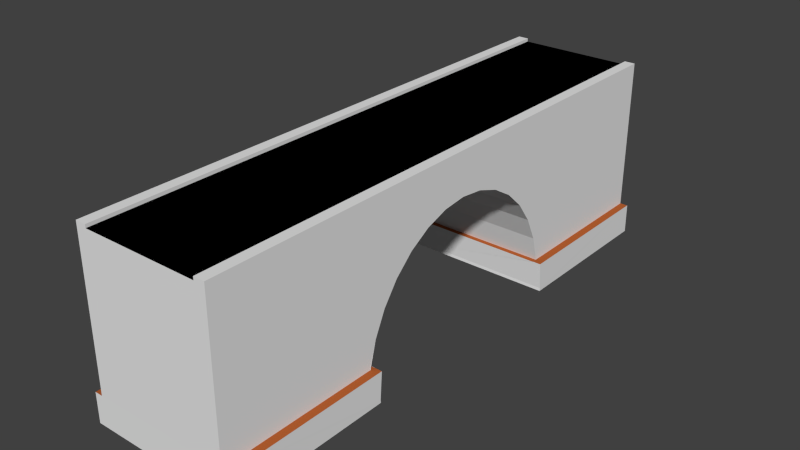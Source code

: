 # Source: Ponte.blend  (saved by Blender 2.76.0; exported with 4.5.12 LTS)
import bpy
from mathutils import Matrix  # noqa: F401  (used for matrix-valued properties, if any)

bpy.ops.wm.read_factory_settings(use_empty=True)
scene = bpy.context.scene
scene.name = 'Scene'

# ---- collections
col_collection_1 = bpy.data.collections.new('Collection 1'); scene.collection.children.link(col_collection_1)

# ---- materials (node trees are filled in below, after node groups)
mat_material_cimento = bpy.data.materials.new('Material_Cimento')
mat_material_cimento.alpha_threshold = 0.0
mat_material_cimento.use_transparent_shadow = False
mat_material_cimento.roughness = 0.5
mat_material_cimento.specular_intensity = 0.125
mat_material_cimento.line_color = (0.0, 0.0, 0.0, 1.0)
mat_material_tijolos = bpy.data.materials.new('Material_Tijolos')
mat_material_tijolos.alpha_threshold = 0.0
mat_material_tijolos.use_transparent_shadow = False
mat_material_tijolos.roughness = 0.5
mat_material_tijolos.specular_intensity = 0.0
mat_material_002 = bpy.data.materials.new('Material.002')
mat_material_002.alpha_threshold = 0.0
mat_material_002.use_transparent_shadow = False
mat_material_002.diffuse_color = (0.448, 0.1136, 0.02969, 1.0)
mat_material_002.roughness = 0.5
mat_material_002.specular_intensity = 0.0
mat_material_003 = bpy.data.materials.new('Material.003')
mat_material_003.alpha_threshold = 0.0
mat_material_003.use_transparent_shadow = False
mat_material_003.diffuse_color = (0.0, 0.0, 0.0, 1.0)
mat_material_003.roughness = 0.5

# ---- material node trees

# ---- world
world_world = bpy.data.worlds.new('World'); scene.world = world_world
world_world.color = (0.05088, 0.05088, 0.05088)
world_world.use_sun_shadow = False
world_world.sun_shadow_jitter_overblur = 0.0
world_world.cycles.sampling_method = 'MANUAL'
world_world.cycles.sample_map_resolution = 256

# ---- meshes
me_cube = bpy.data.meshes.new('Cube')
me_cube.from_pydata([(-0.8432, 1.0, -1.0), (-0.8432, 0.4359, -1.0), (-1.0, 0.4359, -1.0), (-1.0, 1.0, -1.0), (-0.8463, 1.0, -0.6681), (-1.003, 1.0, -0.6681), (0.8432, 1.0, -1.0), (0.8432, 0.4359, -1.0), (-1.003, 0.4294, -0.6681), (-0.8432, 1.0, 1.0), (-1.0, 1.0, 1.0), (0.8401, 1.0, -0.6681), (1.0, 1.0, -1.0), (1.0, 0.4359, -1.0), (-1.003, -0.9998, -0.6681), (-1.0, -1.0, 1.0), (-1.0, 0.4285, -0.6684), (-1.0, 0.4036, -0.382), (-1.0, 0.3633, -0.118), (-1.0, 0.3089, 0.1134), (-1.0, 0.2427, 0.3033), (-1.0, 0.1672, 0.4444), (-1.0, 0.08523, 0.5313), (-1.0, 3.298e-08, 0.5606), (-1.0, -0.08523, 0.5313), (-1.0, -0.1672, 0.4444), (-1.0, -0.2427, 0.3033), (-1.0, -0.3089, 0.1134), (-1.0, -0.3633, -0.118), (-1.0, -0.4036, -0.382), (-1.0, -0.4285, -0.6684), (-1.003, -0.4291, -0.6681), (-0.8432, -1.0, 1.0), (0.8432, 1.0, 1.0), (0.9969, 1.0, -0.6681), (0.9969, 0.4294, -0.6681), (-1.0, -1.0, -1.0), (-1.0, -0.4359, -1.0), (-0.8463, -0.9998, -0.6681), (0.8432, -1.0, 1.0), (1.0, 1.0, 1.0), (1.0, -1.0, 1.0), (0.9969, -0.9998, -0.6681), (0.9969, -0.4291, -0.6681), (1.0, -0.4285, -0.6684), (1.0, -0.4036, -0.382), (1.0, -0.3633, -0.118), (1.0, -0.3089, 0.1134), (1.0, -0.2427, 0.3033), (1.0, -0.1672, 0.4444), (1.0, -0.08523, 0.5313), (1.0, 3.298e-08, 0.5606), (1.0, 0.08523, 0.5313), (1.0, 0.1672, 0.4444), (1.0, 0.2427, 0.3033), (1.0, 0.3089, 0.1134), (1.0, 0.3633, -0.118), (1.0, 0.4036, -0.382), (1.0, 0.4285, -0.6684), (-0.8432, -0.4359, -1.0), (-0.8432, -1.0, -1.0), (0.8401, -0.9998, -0.6681), (1.0, -1.0, -1.0), (1.0, -0.4359, -1.0), (0.8432, -0.4359, -1.0), (0.8432, -1.0, -1.0), (-1.119, 0.4359, -1.0), (-1.119, 1.0, -1.0), (-1.122, 0.4294, -0.6681), (-1.122, 1.0, -0.6681), (1.119, 1.0, -1.0), (1.119, 0.4359, -1.0), (-1.122, -0.4291, -0.6681), (-1.122, -0.9998, -0.6681), (1.116, 1.0, -0.6681), (1.116, 0.4294, -0.6681), (-1.119, -1.0, -1.0), (-1.119, -0.4359, -1.0), (1.116, -0.4291, -0.6681), (1.116, -0.9998, -0.6681), (1.119, -1.0, -1.0), (1.119, -0.4359, -1.0), (1.119, -0.4369, -0.9663), (-1.119, -0.4369, -0.9663), (-1.119, 0.4369, -0.9663), (1.119, 0.4369, -0.9663), (1.0, -0.4172, -1.0), (1.0, -0.4181, -0.9663), (0.9969, -0.4107, -0.6681), (-0.8432, -0.4172, -1.0), (0.8432, -0.4172, -1.0), (-1.0, -0.4181, -0.9663), (-1.003, -0.4107, -0.6681), (-1.0, -0.4101, -0.6684), (1.0, -0.4101, -0.6684), (-1.0, -0.4172, -1.0), (-1.0, 0.4101, -0.6684), (1.0, 0.4101, -0.6684), (-1.003, 0.411, -0.6681), (-1.0, 0.4181, -0.9663), (1.0, 0.4181, -0.9663), (0.9969, 0.411, -0.6681), (-1.0, 0.4172, -1.0), (-0.8432, 0.4172, -1.0), (0.8432, 0.4172, -1.0), (1.0, 0.4172, -1.0), (1.119, -0.4172, -1.0), (1.119, -0.4181, -0.9663), (1.116, -0.4107, -0.6681), (-1.119, -0.4181, -0.9663), (-1.122, -0.4107, -0.6681), (-1.119, -0.4172, -1.0), (-1.122, 0.411, -0.6681), (-1.119, 0.4181, -0.9663), (1.119, 0.4181, -0.9663), (1.116, 0.411, -0.6681), (-1.119, 0.4172, -1.0), (1.119, 0.4172, -1.0), (-1.0, 1.0, 1.036), (-0.8432, 1.0, 1.036), (-1.0, -1.0, 1.036), (-0.8432, -1.0, 1.036), (1.0, 1.0, 1.036), (0.8432, 1.0, 1.036), (0.8432, -1.0, 1.036), (1.0, -1.0, 1.036)], [], [(0, 1, 2, 3), (4, 0, 3, 5), (6, 7, 1, 0), (43, 42, 79, 78), (9, 4, 5, 10), (11, 6, 0, 4), (12, 13, 7, 6), (14, 15, 10, 5, 8, 16, 17, 18, 19, 20, 21, 22, 23, 24, 25, 26, 27, 28, 29, 30, 31), (40, 33, 123, 122), (33, 11, 4, 9), (34, 12, 6, 11), (14, 31, 72, 73), (8, 5, 69, 68), (38, 32, 15, 14), (33, 9, 32, 39), (40, 34, 11, 33), (34, 40, 41, 42, 43, 44, 45, 46, 47, 48, 49, 50, 51, 52, 53, 54, 55, 56, 57, 58, 35), (59, 60, 36, 37), (60, 38, 14, 36), (61, 39, 32, 38), (39, 41, 125, 124), (42, 41, 39, 61), (59, 37, 95, 89), (64, 65, 60, 59), (65, 61, 38, 60), (62, 42, 61, 65), (63, 62, 65, 64), (30, 44, 94, 93), (85, 75, 115, 114), (30, 29, 45, 44), (29, 28, 46, 45), (28, 27, 47, 46), (27, 26, 48, 47), (26, 25, 49, 48), (25, 24, 50, 49), (24, 23, 51, 50), (23, 22, 52, 51), (22, 21, 53, 52), (21, 20, 54, 53), (20, 19, 55, 54), (19, 18, 56, 55), (18, 17, 57, 56), (17, 16, 58, 57), (16, 8, 98, 96), (8, 68, 112, 98), (68, 69, 67, 66, 84), (70, 74, 75, 85, 71), (76, 73, 72, 83, 77), (78, 79, 80, 81, 82), (3, 2, 66, 67), (81, 63, 86, 106), (36, 14, 73, 76), (83, 72, 110, 109), (31, 30, 93, 92), (37, 36, 76, 77), (78, 82, 107, 108), (71, 85, 114, 117), (12, 34, 74, 70), (62, 63, 81, 80), (34, 35, 75, 74), (5, 3, 67, 69), (13, 12, 70, 71), (13, 71, 117, 105), (42, 62, 80, 79), (44, 43, 88, 94), (92, 91, 109, 110), (91, 92, 93, 94, 88, 87), (87, 86, 90, 89, 95, 91), (96, 98, 99, 100, 101, 97), (99, 102, 103, 104, 105, 100), (102, 99, 113, 116), (87, 88, 108, 107), (86, 87, 107, 106), (100, 105, 117, 114), (101, 100, 114, 115), (91, 95, 111, 109), (99, 98, 112, 113), (64, 59, 89, 90), (84, 66, 116, 113), (75, 35, 101, 115), (66, 2, 102, 116), (82, 81, 106, 107), (72, 31, 92, 110), (35, 58, 97, 101), (1, 7, 104, 103), (58, 16, 96, 97), (7, 13, 105, 104), (68, 84, 113, 112), (63, 64, 90, 86), (43, 78, 108, 88), (2, 1, 103, 102), (77, 83, 109, 111), (37, 77, 111, 95), (119, 118, 120, 121), (122, 123, 124, 125), (9, 10, 118, 119), (15, 32, 121, 120), (33, 39, 124, 123), (41, 40, 122, 125), (10, 15, 120, 118), (32, 9, 119, 121)])
me_cube.polygons.foreach_set('material_index', [0, 0, 0, 2, 0, 0, 0, 0, 0, 0, 0, 2, 2, 0, 3, 0, 0, 0, 0, 0, 0, 0, 0, 0, 0, 0, 0, 2, 1, 0, 0, 0, 0, 0, 0, 0, 0, 0, 0, 0, 0, 0, 0, 0, 2, 1, 1, 1, 1, 0, 0, 0, 1, 0, 0, 1, 1, 0, 0, 2, 0, 0, 0, 0, 0, 1, 1, 1, 1, 1, 1, 1, 1, 1, 1, 1, 1, 0, 1, 2, 0, 1, 2, 0, 0, 2, 0, 1, 0, 2, 0, 1, 0, 0, 0, 0, 0, 0, 0, 0, 0])
_uv = me_cube.uv_layers.new(name='UVMap')
_uv.uv.foreach_set('vector', [0.0, 0.0, 0.0, 0.0, 0.0, 0.0, 0.0, 0.0, 0.0, 0.0, 0.0, 0.0, 0.0, 0.0, 0.0, 0.0, 0.0, 0.0, 0.0, 0.0, 0.0, 0.0, 0.0, 0.0, 1.024, -0.2796, 1.024, -1.386, 1.08, -1.386, 1.08, -0.2796, 0.2656, 0.6559, 0.2661, 0.3781, 0.2859, 0.3781, 0.2855, 0.6559, 0.0, 0.0, 0.0, 0.0, 0.0, 0.0, 0.0, 0.0, 0.0, 0.0, 0.0, 0.0, 0.0, 0.0, 0.0, 0.0, 0.8858, 0.004694, 0.9023, 0.2473, 0.002569, 0.2473, 0.02285, 0.004694, 0.2691, 0.004694, 0.2697, 0.004661, 0.2788, 0.04488, 0.295, 0.08246, 0.3177, 0.1158, 0.346, 0.1435, 0.379, 0.1642, 0.4151, 0.1771, 0.453, 0.1814, 0.4909, 0.1771, 0.5273, 0.1642, 0.5606, 0.1435, 0.5894, 0.1158, 0.6126, 0.08246, 0.6294, 0.04488, 0.6392, 0.004661, 0.6396, 0.004694, 0.0318, 0.6559, 0.0517, 0.6559, 0.0517, 0.6559, 0.0318, 0.6559, 0.0517, 0.6559, 0.05207, 0.3781, 0.2661, 0.3781, 0.2656, 0.6559, 0.0, 0.0, 0.0, 0.0, 0.0, 0.0, 0.0, 0.0, 0.07134, -1.386, 0.07134, -0.2796, 0.01459, -0.2796, 0.01459, -1.386, 0.07134, 1.385, 0.07134, 2.491, 0.01459, 2.491, 0.01459, 1.385, 0.7471, 0.3867, 0.7474, 0.6403, 0.7293, 0.6403, 0.7289, 0.3867, 0.6016, 0.9903, 0.3979, 0.9903, 0.3979, 0.006332, 0.6016, 0.006331, 0.0318, 0.6559, 0.03217, 0.3781, 0.05207, 0.3781, 0.0517, 0.6559, 0.8946, 0.7658, 0.8948, 0.9915, 0.05483, 0.9915, 0.05515, 0.7658, 0.2947, 0.7658, 0.2948, 0.7657, 0.3053, 0.8045, 0.3222, 0.8402, 0.3451, 0.8715, 0.3729, 0.8972, 0.4046, 0.9163, 0.439, 0.9281, 0.4748, 0.9321, 0.5106, 0.9281, 0.545, 0.9163, 0.5767, 0.8972, 0.6045, 0.8715, 0.6274, 0.8402, 0.6443, 0.8045, 0.6548, 0.7657, 0.6551, 0.7658, 0.0, 0.0, 0.0, 0.0, 0.0, 0.0, 0.0, 0.0, 0.0, 0.0, 0.0, 0.0, 0.0, 0.0, 0.0, 0.0, 0.9424, 0.3867, 0.9428, 0.6403, 0.7474, 0.6403, 0.7471, 0.3867, 0.9428, 0.6403, 0.961, 0.6403, 0.961, 0.6403, 0.9428, 0.6403, 0.9606, 0.3867, 0.961, 0.6403, 0.9428, 0.6403, 0.9424, 0.3867, 0.0, 0.0, 0.0, 0.0, 0.0, 0.0, 0.0, 0.0, 0.0, 0.0, 0.0, 0.0, 0.0, 0.0, 0.0, 0.0, 0.0, 0.0, 0.0, 0.0, 0.0, 0.0, 0.0, 0.0, 0.0, 0.0, 0.0, 0.0, 0.0, 0.0, 0.0, 0.0, 0.0, 0.0, 0.0, 0.0, 0.0, 0.0, 0.0, 0.0, 0.07285, -0.2784, 1.025, -0.2784, 1.025, -0.2428, 0.07285, -0.2428, 1.205, 0.4298, 1.193, 0.6566, 1.164, 0.6566, 1.176, 0.4298, 0.3723, 0.7307, 0.3887, 0.6884, 0.647, 0.6884, 0.6668, 0.7307, 0.3887, 0.6884, 0.4006, 0.6494, 0.6326, 0.6494, 0.647, 0.6884, 0.4006, 0.6494, 0.4091, 0.613, 0.6222, 0.613, 0.6326, 0.6494, 0.4091, 0.613, 0.4152, 0.5785, 0.6148, 0.5785, 0.6222, 0.613, 0.4152, 0.5785, 0.4192, 0.5454, 0.61, 0.5454, 0.6148, 0.5785, 0.4192, 0.5454, 0.4215, 0.513, 0.6072, 0.513, 0.61, 0.5454, 0.4215, 0.513, 0.4223, 0.4809, 0.6062, 0.4809, 0.6072, 0.513, 0.4223, 0.4809, 0.4215, 0.4486, 0.6072, 0.4486, 0.6062, 0.4809, 0.4215, 0.4486, 0.4192, 0.4155, 0.61, 0.4155, 0.6072, 0.4486, 0.4192, 0.4155, 0.4152, 0.3812, 0.6148, 0.3812, 0.61, 0.4155, 0.4152, 0.3812, 0.4091, 0.345, 0.6222, 0.345, 0.6148, 0.3812, 0.4091, 0.345, 0.4006, 0.3062, 0.6326, 0.3062, 0.6222, 0.345, 0.4006, 0.3062, 0.3887, 0.2639, 0.647, 0.2639, 0.6326, 0.3062, 0.3887, 0.2639, 0.3723, 0.2169, 0.6668, 0.2169, 0.647, 0.2639, 0.0, 0.0, 0.0, 0.0, 0.0, 0.0, 0.0, 0.0, 0.07134, 1.385, 0.01459, 1.385, 0.01459, 1.349, 0.07134, 1.349, -0.5771, 0.7104, -1.969, 0.7104, -1.967, 0.4498, -0.5921, 0.4498, -0.5944, 0.4762, 2.09, 0.4042, 2.09, 0.6566, 1.193, 0.6566, 1.205, 0.4298, 1.204, 0.4042, 2.908, 0.4498, 2.91, 0.7104, 1.517, 0.7104, 1.535, 0.4762, 1.533, 0.4498, -0.1559, 0.6566, -1.053, 0.6566, -1.054, 0.4042, -0.1669, 0.4042, -0.1684, 0.4298, 0.0, 0.0, 0.0, 0.0, 0.0, 0.0, 0.0, 0.0, 0.0, 0.0, 0.0, 0.0, 0.0, 0.0, 0.0, 0.0, 0.0, 0.0, 0.0, 0.0, 0.0, 0.0, 0.0, 0.0, 1.535, 0.4762, 1.517, 0.7104, 1.472, 0.7104, 1.49, 0.4762, 0.0, 0.0, 0.0, 0.0, 0.0, 0.0, 0.0, 0.0, 0.0, 0.0, 0.0, 0.0, 0.0, 0.0, 0.0, 0.0, -0.1559, 0.6566, -0.1684, 0.4298, -0.1389, 0.4298, -0.127, 0.6566, 1.204, 0.4042, 1.205, 0.4298, 1.176, 0.4298, 1.174, 0.4042, 0.0, 0.0, 0.0, 0.0, 0.0, 0.0, 0.0, 0.0, 0.0, 0.0, 0.0, 0.0, 0.0, 0.0, 0.0, 0.0, 1.024, 2.491, 1.024, 1.385, 1.08, 1.385, 1.08, 2.491, 0.0, 0.0, 0.0, 0.0, 0.0, 0.0, 0.0, 0.0, 0.0, 0.0, 0.0, 0.0, 0.0, 0.0, 0.0, 0.0, 0.0, 0.0, 0.0, 0.0, 0.0, 0.0, 0.0, 0.0, 0.0, 0.0, 0.0, 0.0, 0.0, 0.0, 0.0, 0.0, 0.0, 0.0, 0.0, 0.0, 0.0, 0.0, 0.0, 0.0, 1.074, 0.6576, 1.057, 0.4291, 1.125, 0.4291, 1.144, 0.6576, 1.057, 0.4291, 1.074, 0.6576, 1.073, 0.6576, -0.1024, 0.6576, -0.09986, 0.6576, -0.09255, 0.4291, -0.09255, 0.4291, -0.09365, 0.4035, -0.003306, 0.4035, 0.9683, 0.4035, 1.059, 0.4035, 1.057, 0.4291, -0.08764, 0.6583, -0.08857, 0.6586, -0.07943, 0.427, 1.109, 0.427, 1.114, 0.6586, 1.117, 0.6583, -0.07943, 0.427, -0.08035, 0.4002, 0.01297, 0.4002, 1.017, 0.4002, 1.11, 0.4002, 1.109, 0.427, -0.08035, 0.4002, -0.07943, 0.427, -0.15, 0.427, -0.1511, 0.4002, -0.09255, 0.4291, -0.09986, 0.6576, -0.1695, 0.6576, -0.161, 0.4291, -0.09365, 0.4035, -0.09255, 0.4291, -0.161, 0.4291, -0.1623, 0.4035, 1.109, 0.427, 1.11, 0.4002, 1.181, 0.4002, 1.18, 0.427, 1.114, 0.6586, 1.109, 0.427, 1.18, 0.427, 1.186, 0.6586, 1.057, 0.4291, 1.059, 0.4035, 1.127, 0.4035, 1.125, 0.4291, -0.07943, 0.427, -0.08857, 0.6586, -0.1603, 0.6586, -0.15, 0.427, 0.0, 0.0, 0.0, 0.0, 0.0, 0.0, 0.0, 0.0, -0.5944, 0.4762, -0.5921, 0.4498, -0.5465, 0.4498, -0.5487, 0.4762, 1.08, 1.385, 1.024, 1.385, 1.024, 1.349, 1.08, 1.349, 0.0, 0.0, 0.0, 0.0, 0.0, 0.0, 0.0, 0.0, -0.1684, 0.4298, -0.1669, 0.4042, -0.1375, 0.4042, -0.1389, 0.4298, 0.01459, -0.2796, 0.07134, -0.2796, 0.07134, -0.2439, 0.01459, -0.2439, 0.0, 0.0, 0.0, 0.0, 0.0, 0.0, 0.0, 0.0, 0.0, 0.0, 0.0, 0.0, 0.0, 0.0, 0.0, 0.0, 1.025, 1.383, 0.07285, 1.383, 0.07285, 1.347, 1.025, 1.347, 0.0, 0.0, 0.0, 0.0, 0.0, 0.0, 0.0, 0.0, -0.5771, 0.7104, -0.5944, 0.4762, -0.5487, 0.4762, -0.5321, 0.7104, 0.0, 0.0, 0.0, 0.0, 0.0, 0.0, 0.0, 0.0, 1.024, -0.2796, 1.08, -0.2796, 1.08, -0.2439, 1.024, -0.2439, 0.0, 0.0, 0.0, 0.0, 0.0, 0.0, 0.0, 0.0, 1.533, 0.4498, 1.535, 0.4762, 1.49, 0.4762, 1.487, 0.4498, 0.0, 0.0, 0.0, 0.0, 0.0, 0.0, 0.0, 0.0, 0.4018, 0.9802, 0.3831, 0.9802, 0.3831, 0.01263, 0.4018, 0.01263, 0.6208, 0.9802, 0.6022, 0.9802, 0.6022, 0.01263, 0.6208, 0.01263, 0.2656, 0.6559, 0.2855, 0.6559, 0.2855, 0.6559, 0.2656, 0.6559, 0.7293, 0.6403, 0.7474, 0.6403, 0.7474, 0.6403, 0.7293, 0.6403, 1.192, 0.8366, -0.2492, 0.8366, -0.2492, 0.845, 1.192, 0.845, -0.2755, 0.8532, 1.215, 0.8532, 1.215, 0.8619, -0.2755, 0.8619, 1.002, 0.7004, -0.03456, 0.7004, -0.03456, 0.7064, 1.002, 0.7064, -0.04802, 0.7089, 1.014, 0.7089, 1.014, 0.7151, -0.04802, 0.7151])
me_cube.materials.append(mat_material_cimento)
me_cube.materials.append(mat_material_tijolos)
me_cube.materials.append(mat_material_002)
me_cube.materials.append(mat_material_003)
me_cube.use_remesh_preserve_volume = False
me_cube.use_remesh_preserve_attributes = False
me_cube.use_mirror_vertex_groups = False
me_cube.update()

# ---- objects
ob_cube = bpy.data.objects.new('Cube', me_cube)

# ---- transforms, parenting, visibility, modifiers, constraints
ob_cube.location = (0.0, 0.0, 2.493)
ob_cube.scale = (2.214, 9.015, 2.906)
ob_cube.lock_rotations_4d = False
ob_cube.empty_display_type = 'ARROWS'
ob_cube.lineart.crease_threshold = 0.0

# ---- collection membership
col_collection_1.objects.link(ob_cube)

# ---- scene / render settings (as saved in the file)
scene.frame_start = 1; scene.frame_end = 250; scene.frame_set(1)
scene.render.engine = 'BLENDER_EEVEE_NEXT'
scene.render.resolution_percentage = 50
scene.render.dither_intensity = 0.0
scene.cycles.use_denoising = False
scene.cycles.samples = 10
scene.cycles.sampling_pattern = 'TABULATED_SOBOL'
scene.cycles.light_sampling_threshold = 0.0
scene.cycles.use_adaptive_sampling = False
scene.cycles.use_light_tree = False
scene.cycles.blur_glossy = 0.0
scene.cycles.pixel_filter_type = 'GAUSSIAN'
scene.cycles.sample_clamp_indirect = 0.0
scene.view_settings.view_transform = 'Standard'
bpy.context.view_layer.update()

# ---- added for rendering (the .blend has no active camera and no usable light): camera, sun
cam_auto = bpy.data.cameras.new('AutoCamera')
cam_auto.lens = 50.0
cam_auto.sensor_width = 36.0
cam_auto.clip_end = 1000.0
ob_auto_camera = bpy.data.objects.new('AutoCamera', cam_auto)
scene.collection.objects.link(ob_auto_camera)
ob_auto_camera.location = (18.1456, -21.7783, 17.0643)
ob_auto_camera.rotation_euler = (1.09748, -7.21219e-08, 0.694738)
scene.camera = ob_auto_camera
light_auto_sun = bpy.data.lights.new('AutoSun', 'SUN')
light_auto_sun.energy = 3.0
light_auto_sun.angle = 0.0523599
ob_auto_sun = bpy.data.objects.new('AutoSun', light_auto_sun)
scene.collection.objects.link(ob_auto_sun)
ob_auto_sun.rotation_euler = (0.872665, 0.174533, 0.523599)
bpy.context.view_layer.update()
